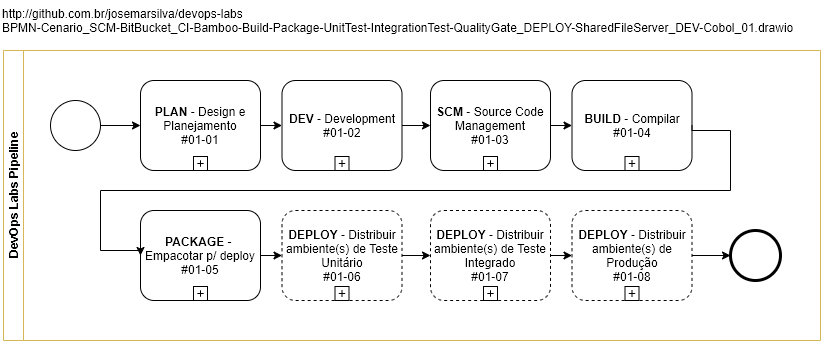

The diagram above was exported from draw.io. Its source (the exported page's mxGraphModel, read from the mxfile embedded in the PNG):
<mxGraphModel dx="868" dy="534" grid="1" gridSize="10" guides="1" tooltips="1" connect="1" arrows="1" fold="1" page="1" pageScale="1" pageWidth="827" pageHeight="1169" math="0" shadow="0">
  <root>
    <mxCell id="0" />
    <mxCell id="1" parent="0" />
    <mxCell id="QgqVYCvx7v4dcO-PnhBK-2" value="DevOps Labs Pipeline" style="swimlane;html=1;horizontal=0;startSize=20;fillColor=none;strokeColor=#d6b656;" parent="1" vertex="1">
      <mxGeometry x="3" y="60" width="817" height="290" as="geometry" />
    </mxCell>
    <mxCell id="dS2oRb-bHWeyEm29BqbT-6" style="edgeStyle=orthogonalEdgeStyle;rounded=0;orthogonalLoop=1;jettySize=auto;html=1;exitX=1;exitY=0.5;exitDx=0;exitDy=0;" parent="QgqVYCvx7v4dcO-PnhBK-2" source="dS2oRb-bHWeyEm29BqbT-1" target="dS2oRb-bHWeyEm29BqbT-4" edge="1">
      <mxGeometry relative="1" as="geometry">
        <mxPoint x="107" y="80" as="sourcePoint" />
      </mxGeometry>
    </mxCell>
    <mxCell id="dS2oRb-bHWeyEm29BqbT-1" value="" style="shape=mxgraph.bpmn.shape;html=1;verticalLabelPosition=bottom;labelBackgroundColor=#ffffff;verticalAlign=top;align=center;perimeter=ellipsePerimeter;outlineConnect=0;outline=standard;symbol=general;" parent="QgqVYCvx7v4dcO-PnhBK-2" vertex="1">
      <mxGeometry x="47" y="50" width="50" height="50" as="geometry" />
    </mxCell>
    <mxCell id="dS2oRb-bHWeyEm29BqbT-10" style="edgeStyle=orthogonalEdgeStyle;rounded=0;orthogonalLoop=1;jettySize=auto;html=1;" parent="QgqVYCvx7v4dcO-PnhBK-2" source="dS2oRb-bHWeyEm29BqbT-4" target="dS2oRb-bHWeyEm29BqbT-8" edge="1">
      <mxGeometry relative="1" as="geometry" />
    </mxCell>
    <mxCell id="dS2oRb-bHWeyEm29BqbT-4" value="&lt;b&gt;PLAN&lt;/b&gt; - Design e Planejamento&lt;br&gt;#01-01" style="html=1;whiteSpace=wrap;rounded=1;fillColor=none;" parent="QgqVYCvx7v4dcO-PnhBK-2" vertex="1">
      <mxGeometry x="137" y="30" width="120" height="90" as="geometry" />
    </mxCell>
    <mxCell id="dS2oRb-bHWeyEm29BqbT-5" value="" style="html=1;shape=plus;outlineConnect=0;" parent="dS2oRb-bHWeyEm29BqbT-4" vertex="1">
      <mxGeometry x="0.5" y="1" width="14" height="14" relative="1" as="geometry">
        <mxPoint x="-7" y="-14" as="offset" />
      </mxGeometry>
    </mxCell>
    <mxCell id="dS2oRb-bHWeyEm29BqbT-16" style="edgeStyle=orthogonalEdgeStyle;rounded=0;orthogonalLoop=1;jettySize=auto;html=1;" parent="QgqVYCvx7v4dcO-PnhBK-2" source="dS2oRb-bHWeyEm29BqbT-8" target="dS2oRb-bHWeyEm29BqbT-12" edge="1">
      <mxGeometry relative="1" as="geometry" />
    </mxCell>
    <mxCell id="dS2oRb-bHWeyEm29BqbT-8" value="&lt;b&gt;DEV&lt;/b&gt; - Development&lt;br&gt;#01-02" style="html=1;whiteSpace=wrap;rounded=1;fillColor=none;" parent="QgqVYCvx7v4dcO-PnhBK-2" vertex="1">
      <mxGeometry x="278.5" y="30" width="120" height="90" as="geometry" />
    </mxCell>
    <mxCell id="dS2oRb-bHWeyEm29BqbT-9" value="" style="html=1;shape=plus;outlineConnect=0;" parent="dS2oRb-bHWeyEm29BqbT-8" vertex="1">
      <mxGeometry x="0.5" y="1" width="14" height="14" relative="1" as="geometry">
        <mxPoint x="-7" y="-14" as="offset" />
      </mxGeometry>
    </mxCell>
    <mxCell id="dS2oRb-bHWeyEm29BqbT-12" value="&lt;b&gt;SCM&lt;/b&gt; - Source Code Management&lt;br&gt;#01-03" style="html=1;whiteSpace=wrap;rounded=1;fillColor=none;" parent="QgqVYCvx7v4dcO-PnhBK-2" vertex="1">
      <mxGeometry x="427" y="30" width="120" height="90" as="geometry" />
    </mxCell>
    <mxCell id="dS2oRb-bHWeyEm29BqbT-13" value="" style="html=1;shape=plus;outlineConnect=0;" parent="dS2oRb-bHWeyEm29BqbT-12" vertex="1">
      <mxGeometry x="0.5" y="1" width="14" height="14" relative="1" as="geometry">
        <mxPoint x="-7" y="-14" as="offset" />
      </mxGeometry>
    </mxCell>
    <mxCell id="dS2oRb-bHWeyEm29BqbT-28" style="edgeStyle=orthogonalEdgeStyle;rounded=0;orthogonalLoop=1;jettySize=auto;html=1;entryX=0;entryY=0.5;entryDx=0;entryDy=0;exitX=1;exitY=0.5;exitDx=0;exitDy=0;" parent="QgqVYCvx7v4dcO-PnhBK-2" source="dS2oRb-bHWeyEm29BqbT-14" target="dS2oRb-bHWeyEm29BqbT-18" edge="1">
      <mxGeometry relative="1" as="geometry">
        <Array as="points">
          <mxPoint x="727" y="80" />
          <mxPoint x="727" y="140" />
          <mxPoint x="97" y="140" />
          <mxPoint x="97" y="200" />
        </Array>
      </mxGeometry>
    </mxCell>
    <mxCell id="dS2oRb-bHWeyEm29BqbT-14" value="&lt;b&gt;BUILD&lt;/b&gt; - Compilar&lt;br&gt;#01-04" style="html=1;whiteSpace=wrap;rounded=1;fillColor=none;" parent="QgqVYCvx7v4dcO-PnhBK-2" vertex="1">
      <mxGeometry x="568.5" y="30" width="120" height="90" as="geometry" />
    </mxCell>
    <mxCell id="dS2oRb-bHWeyEm29BqbT-15" value="" style="html=1;shape=plus;outlineConnect=0;" parent="dS2oRb-bHWeyEm29BqbT-14" vertex="1">
      <mxGeometry x="0.5" y="1" width="14" height="14" relative="1" as="geometry">
        <mxPoint x="-7" y="-14" as="offset" />
      </mxGeometry>
    </mxCell>
    <mxCell id="dS2oRb-bHWeyEm29BqbT-11" style="edgeStyle=orthogonalEdgeStyle;rounded=0;orthogonalLoop=1;jettySize=auto;html=1;" parent="QgqVYCvx7v4dcO-PnhBK-2" source="dS2oRb-bHWeyEm29BqbT-12" target="dS2oRb-bHWeyEm29BqbT-14" edge="1">
      <mxGeometry relative="1" as="geometry" />
    </mxCell>
    <mxCell id="dS2oRb-bHWeyEm29BqbT-18" value="&lt;b&gt;PACKAGE&lt;/b&gt; - &lt;br&gt;Empacotar p/ deploy&lt;br&gt;#01-05" style="html=1;whiteSpace=wrap;rounded=1;fillColor=none;" parent="QgqVYCvx7v4dcO-PnhBK-2" vertex="1">
      <mxGeometry x="137" y="160" width="120" height="90" as="geometry" />
    </mxCell>
    <mxCell id="dS2oRb-bHWeyEm29BqbT-19" value="" style="html=1;shape=plus;outlineConnect=0;" parent="dS2oRb-bHWeyEm29BqbT-18" vertex="1">
      <mxGeometry x="0.5" y="1" width="14" height="14" relative="1" as="geometry">
        <mxPoint x="-7" y="-14" as="offset" />
      </mxGeometry>
    </mxCell>
    <mxCell id="dS2oRb-bHWeyEm29BqbT-21" value="&lt;b&gt;DEPLOY&lt;/b&gt;&amp;nbsp;- Distribuir ambiente(s) de Teste Unitário&lt;br&gt;#01-06" style="html=1;whiteSpace=wrap;rounded=1;dashed=1;fillColor=none;" parent="QgqVYCvx7v4dcO-PnhBK-2" vertex="1">
      <mxGeometry x="278.5" y="160" width="120" height="90" as="geometry" />
    </mxCell>
    <mxCell id="dS2oRb-bHWeyEm29BqbT-22" value="" style="html=1;shape=plus;outlineConnect=0;" parent="dS2oRb-bHWeyEm29BqbT-21" vertex="1">
      <mxGeometry x="0.5" y="1" width="14" height="14" relative="1" as="geometry">
        <mxPoint x="-7" y="-14" as="offset" />
      </mxGeometry>
    </mxCell>
    <mxCell id="dS2oRb-bHWeyEm29BqbT-17" style="edgeStyle=orthogonalEdgeStyle;rounded=0;orthogonalLoop=1;jettySize=auto;html=1;" parent="QgqVYCvx7v4dcO-PnhBK-2" source="dS2oRb-bHWeyEm29BqbT-18" target="dS2oRb-bHWeyEm29BqbT-21" edge="1">
      <mxGeometry relative="1" as="geometry" />
    </mxCell>
    <mxCell id="dS2oRb-bHWeyEm29BqbT-23" value="&lt;b&gt;DEPLOY&lt;/b&gt;&amp;nbsp;- Distribuir ambiente(s) de Teste Integrado&lt;br&gt;#01-07" style="html=1;whiteSpace=wrap;rounded=1;dashed=1;fillColor=none;" parent="QgqVYCvx7v4dcO-PnhBK-2" vertex="1">
      <mxGeometry x="427" y="160" width="120" height="90" as="geometry" />
    </mxCell>
    <mxCell id="dS2oRb-bHWeyEm29BqbT-24" value="" style="html=1;shape=plus;outlineConnect=0;" parent="dS2oRb-bHWeyEm29BqbT-23" vertex="1">
      <mxGeometry x="0.5" y="1" width="14" height="14" relative="1" as="geometry">
        <mxPoint x="-7" y="-14" as="offset" />
      </mxGeometry>
    </mxCell>
    <mxCell id="dS2oRb-bHWeyEm29BqbT-20" style="edgeStyle=orthogonalEdgeStyle;rounded=0;orthogonalLoop=1;jettySize=auto;html=1;" parent="QgqVYCvx7v4dcO-PnhBK-2" source="dS2oRb-bHWeyEm29BqbT-21" target="dS2oRb-bHWeyEm29BqbT-23" edge="1">
      <mxGeometry relative="1" as="geometry" />
    </mxCell>
    <mxCell id="dS2oRb-bHWeyEm29BqbT-29" style="edgeStyle=orthogonalEdgeStyle;rounded=0;orthogonalLoop=1;jettySize=auto;html=1;" parent="QgqVYCvx7v4dcO-PnhBK-2" source="dS2oRb-bHWeyEm29BqbT-25" target="dS2oRb-bHWeyEm29BqbT-3" edge="1">
      <mxGeometry relative="1" as="geometry">
        <mxPoint x="737" y="200" as="targetPoint" />
      </mxGeometry>
    </mxCell>
    <mxCell id="dS2oRb-bHWeyEm29BqbT-25" value="&lt;b&gt;DEPLOY&lt;/b&gt;&amp;nbsp;- Distribuir ambiente(s) de Produção&lt;br&gt;#01-08" style="html=1;whiteSpace=wrap;rounded=1;dashed=1;fillColor=none;" parent="QgqVYCvx7v4dcO-PnhBK-2" vertex="1">
      <mxGeometry x="568.5" y="160" width="120" height="90" as="geometry" />
    </mxCell>
    <mxCell id="dS2oRb-bHWeyEm29BqbT-26" value="" style="html=1;shape=plus;outlineConnect=0;" parent="dS2oRb-bHWeyEm29BqbT-25" vertex="1">
      <mxGeometry x="0.5" y="1" width="14" height="14" relative="1" as="geometry">
        <mxPoint x="-7" y="-14" as="offset" />
      </mxGeometry>
    </mxCell>
    <mxCell id="dS2oRb-bHWeyEm29BqbT-27" style="edgeStyle=orthogonalEdgeStyle;rounded=0;orthogonalLoop=1;jettySize=auto;html=1;" parent="QgqVYCvx7v4dcO-PnhBK-2" source="dS2oRb-bHWeyEm29BqbT-23" target="dS2oRb-bHWeyEm29BqbT-25" edge="1">
      <mxGeometry relative="1" as="geometry" />
    </mxCell>
    <mxCell id="dS2oRb-bHWeyEm29BqbT-3" value="" style="shape=mxgraph.bpmn.shape;html=1;verticalLabelPosition=bottom;labelBackgroundColor=#ffffff;verticalAlign=top;align=center;perimeter=ellipsePerimeter;outlineConnect=0;outline=end;symbol=general;" parent="QgqVYCvx7v4dcO-PnhBK-2" vertex="1">
      <mxGeometry x="727" y="180" width="50" height="50" as="geometry" />
    </mxCell>
    <mxCell id="OLhIjut3MR7rtpvBqboD-1" value="&lt;div style=&quot;text-align: left&quot;&gt;http://github.com.br/josemarsilva/devops-labs&lt;/div&gt;BPMN-Cenario_SCM-BitBucket_CI-Bamboo-Build-Package-UnitTest-IntegrationTest-QualityGate_DEPLOY-SharedFileServer_DEV-Cobol_01.drawio" style="text;html=1;resizable=0;autosize=1;align=left;verticalAlign=top;points=[];fillColor=none;strokeColor=none;rounded=0;" parent="1" vertex="1">
      <mxGeometry y="10" width="810" height="30" as="geometry" />
    </mxCell>
  </root>
</mxGraphModel>